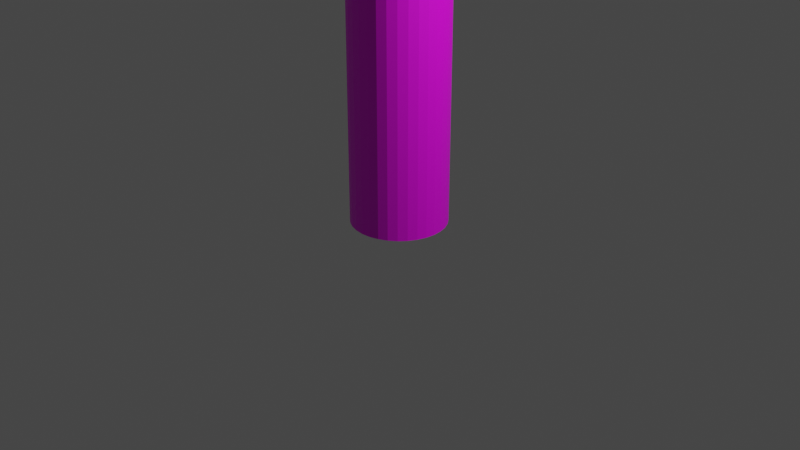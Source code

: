 # Source: Pole.blend  (saved by Blender 2.90.8; exported with 4.5.12 LTS)
import bpy
from mathutils import Matrix  # noqa: F401  (used for matrix-valued properties, if any)

bpy.ops.wm.read_factory_settings(use_empty=True)
scene = bpy.context.scene
scene.name = 'Scene'

# ---- collections
col_collection = bpy.data.collections.new('Collection'); scene.collection.children.link(col_collection)

# ---- images (referenced by path relative to the original .blend; pixels are not part of the script)
import os
ASSET_DIR = os.environ.get("B2B_ASSET_DIR", "")  # directory of the original .blend (textures are referenced by path, not embedded)
HERE = os.path.dirname(os.path.abspath(__file__))  # packed textures are extracted next to this script under _unpacked/

def load_image(name, relpath, width, height, colorspace="sRGB"):
    """Load a texture the original file referenced (path relative to the .blend, or extracted next to this script)."""
    p = next((c for c in (os.path.join(HERE, relpath), os.path.join(ASSET_DIR, relpath)) if relpath and os.path.exists(c)), "")
    if p:
        img = bpy.data.images.load(p, check_existing=True)
        img.name = name
    else:  # same state as the original file: an image datablock whose file is absent (Cycles renders it pink)
        img = bpy.data.images.new(name, width, height)
        img.source = "FILE"
        img.filepath = "//" + (relpath or name)
    img.colorspace_settings.name = colorspace
    return img
img_pole_texture_jpg = load_image('Pole texture.jpg', 'Pole texture.jpg', 1024, 1024, 'sRGB')

# ---- materials (node trees are filled in below, after node groups)
mat_pole_material = bpy.data.materials.new('Pole material')
mat_pole_material.use_transparent_shadow = False

# ---- material node trees
mat_pole_material.use_nodes = True; mat_pole_material.node_tree.nodes.clear()
_N = mat_pole_material.node_tree.nodes; _L = mat_pole_material.node_tree.links
n0 = _N.new('ShaderNodeBsdfPrincipled'); n0.name = 'Principled BSDF'; n0.location = (10, 300)
n0.distribution = 'GGX'
n0.subsurface_method = 'BURLEY'
n0.inputs[3].default_value = 1.45
n0.inputs[27].default_value = (0.0, 0.0, 0.0, 1.0)
n0.inputs[28].default_value = 1.0
n1 = _N.new('ShaderNodeOutputMaterial'); n1.name = 'Material Output'; n1.location = (300, 300)
n2 = _N.new('ShaderNodeTexImage'); n2.name = 'Image Texture'; n2.location = (-280, 280)
n2.image = img_pole_texture_jpg
_L.new(n0.outputs[0], n1.inputs[0])
_L.new(n2.outputs[0], n0.inputs[0])
n1.is_active_output = True

# ---- world
world_world = bpy.data.worlds.new('World'); scene.world = world_world
world_world.use_nodes = True; world_world.node_tree.nodes.clear()
_N = world_world.node_tree.nodes; _L = world_world.node_tree.links
n0 = _N.new('ShaderNodeOutputWorld'); n0.name = 'World Output'; n0.location = (300, 300)
n1 = _N.new('ShaderNodeBackground'); n1.name = 'Background'; n1.location = (10, 300)
n1.inputs[0].default_value = (0.05088, 0.05088, 0.05088, 1.0)
_L.new(n1.outputs[0], n0.inputs[0])
n0.is_active_output = True
world_world.color = (0.05088, 0.05088, 0.05088)
world_world.use_sun_shadow = False
world_world.sun_shadow_jitter_overblur = 0.0

# ---- cameras
cam_camera = bpy.data.cameras.new('Camera')
cam_camera.clip_end = 100.0
cam_camera.ortho_scale = 7.314

# ---- lights
light_light = bpy.data.lights.new('Light', 'POINT')
light_light.transmission_factor = 0.0
light_light.energy = 1000.0
light_light.shadow_soft_size = 0.1
light_light.shadow_maximum_resolution = 0.006
light_light.use_absolute_resolution = True

# ---- meshes
me_cylinder = bpy.data.meshes.new('Cylinder')
me_cylinder.from_pydata([(0.0, 1.0, -1.0), (-7.573e-08, 0.8017, 1.02), (0.1951, 0.9808, -1.0), (0.1564, 0.7863, 1.02), (0.3827, 0.9239, -1.0), (0.3068, 0.7406, 1.02), (0.5556, 0.8315, -1.0), (0.4454, 0.6666, 1.02), (0.7071, 0.7071, -1.0), (0.5669, 0.5669, 1.02), (0.8315, 0.5556, -1.0), (0.6666, 0.4454, 1.02), (0.9239, 0.3827, -1.0), (0.7406, 0.3068, 1.02), (0.9808, 0.1951, -1.0), (0.7863, 0.1564, 1.02), (1.0, 7.55e-08, -1.0), (0.8017, 4.506e-08, 1.02), (0.9808, -0.1951, -1.0), (0.7863, -0.1564, 1.02), (0.9239, -0.3827, -1.0), (0.7406, -0.3068, 1.02), (0.8315, -0.5556, -1.0), (0.6666, -0.4454, 1.02), (0.7071, -0.7071, -1.0), (0.5669, -0.5669, 1.02), (0.5556, -0.8315, -1.0), (0.4454, -0.6666, 1.02), (0.3827, -0.9239, -1.0), (0.3068, -0.7406, 1.02), (0.1951, -0.9808, -1.0), (0.1564, -0.7863, 1.02), (-3.258e-07, -1.0, -1.0), (-2.65e-07, -0.8017, 1.02), (-0.1951, -0.9808, -1.0), (-0.1564, -0.7863, 1.02), (-0.3827, -0.9239, -1.0), (-0.3068, -0.7406, 1.02), (-0.5556, -0.8315, -1.0), (-0.4454, -0.6666, 1.02), (-0.7071, -0.7071, -1.0), (-0.5669, -0.5669, 1.02), (-0.8315, -0.5556, -1.0), (-0.6666, -0.4454, 1.02), (-0.9239, -0.3827, -1.0), (-0.7406, -0.3068, 1.02), (-0.9808, -0.1951, -1.0), (-0.7863, -0.1564, 1.02), (-1.0, 9.656e-07, -1.0), (-0.8017, 7.844e-07, 1.02), (-0.9808, 0.1951, -1.0), (-0.7863, 0.1564, 1.02), (-0.9239, 0.3827, -1.0), (-0.7406, 0.3068, 1.02), (-0.8315, 0.5556, -1.0), (-0.6666, 0.4454, 1.02), (-0.7071, 0.7071, -1.0), (-0.5669, 0.5669, 1.02), (-0.5556, 0.8315, -1.0), (-0.4454, 0.6666, 1.02), (-0.3827, 0.9239, -1.0), (-0.3068, 0.7406, 1.02), (-0.1951, 0.9808, -1.0), (-0.1564, 0.7863, 1.02), (0.1951, 0.9808, 1.0), (0.0, 1.0, 1.0), (0.3827, 0.9239, 1.0), (0.5556, 0.8315, 1.0), (0.7071, 0.7071, 1.0), (0.8315, 0.5556, 1.0), (0.9239, 0.3827, 1.0), (0.9808, 0.1951, 1.0), (1.0, 7.55e-08, 1.0), (0.9808, -0.1951, 1.0), (0.9239, -0.3827, 1.0), (0.8315, -0.5556, 1.0), (0.7071, -0.7071, 1.0), (0.5556, -0.8315, 1.0), (0.3827, -0.9239, 1.0), (0.1951, -0.9808, 1.0), (-3.258e-07, -1.0, 1.0), (-0.1951, -0.9808, 1.0), (-0.3827, -0.9239, 1.0), (-0.5556, -0.8315, 1.0), (-0.7071, -0.7071, 1.0), (-0.8315, -0.5556, 1.0), (-0.9239, -0.3827, 1.0), (-0.9808, -0.1951, 1.0), (-1.0, 9.656e-07, 1.0), (-0.9808, 0.1951, 1.0), (-0.9239, 0.3827, 1.0), (-0.8315, 0.5556, 1.0), (-0.7071, 0.7071, 1.0), (-0.5556, 0.8315, 1.0), (-0.3827, 0.9239, 1.0), (-0.1951, 0.9808, 1.0)], [], [(0, 65, 64, 2), (2, 64, 66, 4), (4, 66, 67, 6), (6, 67, 68, 8), (8, 68, 69, 10), (10, 69, 70, 12), (12, 70, 71, 14), (14, 71, 72, 16), (16, 72, 73, 18), (18, 73, 74, 20), (20, 74, 75, 22), (22, 75, 76, 24), (24, 76, 77, 26), (26, 77, 78, 28), (28, 78, 79, 30), (30, 79, 80, 32), (32, 80, 81, 34), (34, 81, 82, 36), (36, 82, 83, 38), (38, 83, 84, 40), (40, 84, 85, 42), (42, 85, 86, 44), (44, 86, 87, 46), (46, 87, 88, 48), (48, 88, 89, 50), (50, 89, 90, 52), (52, 90, 91, 54), (54, 91, 92, 56), (56, 92, 93, 58), (58, 93, 94, 60), (3, 1, 63, 61, 59, 57, 55, 53, 51, 49, 47, 45, 43, 41, 39, 37, 35, 33, 31, 29, 27, 25, 23, 21, 19, 17, 15, 13, 11, 9, 7, 5), (60, 94, 95, 62), (62, 95, 65, 0), (0, 2, 4, 6, 8, 10, 12, 14, 16, 18, 20, 22, 24, 26, 28, 30, 32, 34, 36, 38, 40, 42, 44, 46, 48, 50, 52, 54, 56, 58, 60, 62), (1, 3, 64, 65), (3, 5, 66, 64), (5, 7, 67, 66), (7, 9, 68, 67), (9, 11, 69, 68), (11, 13, 70, 69), (13, 15, 71, 70), (15, 17, 72, 71), (17, 19, 73, 72), (19, 21, 74, 73), (21, 23, 75, 74), (23, 25, 76, 75), (25, 27, 77, 76), (27, 29, 78, 77), (29, 31, 79, 78), (31, 33, 80, 79), (33, 35, 81, 80), (35, 37, 82, 81), (37, 39, 83, 82), (39, 41, 84, 83), (41, 43, 85, 84), (43, 45, 86, 85), (45, 47, 87, 86), (47, 49, 88, 87), (49, 51, 89, 88), (51, 53, 90, 89), (53, 55, 91, 90), (55, 57, 92, 91), (57, 59, 93, 92), (59, 61, 94, 93), (61, 63, 95, 94), (63, 1, 65, 95)])
_uv = me_cylinder.uv_layers.new(name='UVMap')
_uv.uv.foreach_set('vector', [1.0, 0.5, 1.0, 1.0, 0.9688, 1.0, 0.9688, 0.5, 0.9688, 0.5, 0.9688, 1.0, 0.9375, 1.0, 0.9375, 0.5, 0.9375, 0.5, 0.9375, 1.0, 0.9062, 1.0, 0.9062, 0.5, 0.9062, 0.5, 0.9062, 1.0, 0.875, 1.0, 0.875, 0.5, 0.875, 0.5, 0.875, 1.0, 0.8438, 1.0, 0.8438, 0.5, 0.8438, 0.5, 0.8438, 1.0, 0.8125, 1.0, 0.8125, 0.5, 0.8125, 0.5, 0.8125, 1.0, 0.7812, 1.0, 0.7812, 0.5, 0.7812, 0.5, 0.7812, 1.0, 0.75, 1.0, 0.75, 0.5, 0.75, 0.5, 0.75, 1.0, 0.7188, 1.0, 0.7188, 0.5, 0.7188, 0.5, 0.7188, 1.0, 0.6875, 1.0, 0.6875, 0.5, 0.6875, 0.5, 0.6875, 1.0, 0.6562, 1.0, 0.6562, 0.5, 0.6562, 0.5, 0.6562, 1.0, 0.625, 1.0, 0.625, 0.5, 0.625, 0.5, 0.625, 1.0, 0.5938, 1.0, 0.5938, 0.5, 0.5938, 0.5, 0.5938, 1.0, 0.5625, 1.0, 0.5625, 0.5, 0.5625, 0.5, 0.5625, 1.0, 0.5312, 1.0, 0.5312, 0.5, 0.5312, 0.5, 0.5312, 1.0, 0.5, 1.0, 0.5, 0.5, 0.5, 0.5, 0.5, 1.0, 0.4688, 1.0, 0.4688, 0.5, 0.4688, 0.5, 0.4688, 1.0, 0.4375, 1.0, 0.4375, 0.5, 0.4375, 0.5, 0.4375, 1.0, 0.4062, 1.0, 0.4062, 0.5, 0.4062, 0.5, 0.4062, 1.0, 0.375, 1.0, 0.375, 0.5, 0.375, 0.5, 0.375, 1.0, 0.3438, 1.0, 0.3438, 0.5, 0.3438, 0.5, 0.3438, 1.0, 0.3125, 1.0, 0.3125, 0.5, 0.3125, 0.5, 0.3125, 1.0, 0.2812, 1.0, 0.2812, 0.5, 0.2812, 0.5, 0.2812, 1.0, 0.25, 1.0, 0.25, 0.5, 0.25, 0.5, 0.25, 1.0, 0.2188, 1.0, 0.2188, 0.5, 0.2188, 0.5, 0.2188, 1.0, 0.1875, 1.0, 0.1875, 0.5, 0.1875, 0.5, 0.1875, 1.0, 0.1562, 1.0, 0.1562, 0.5, 0.1562, 0.5, 0.1562, 1.0, 0.125, 1.0, 0.125, 0.5, 0.125, 0.5, 0.125, 1.0, 0.09375, 1.0, 0.09375, 0.5, 0.09375, 0.5, 0.09375, 1.0, 0.0625, 1.0, 0.0625, 0.5, 0.2875, 0.4387, 0.25, 0.4424, 0.2125, 0.4387, 0.1764, 0.4278, 0.1431, 0.41, 0.114, 0.386, 0.09003, 0.3569, 0.07225, 0.3236, 0.0613, 0.2875, 0.0576, 0.25, 0.0613, 0.2125, 0.07225, 0.1764, 0.09002, 0.1431, 0.114, 0.114, 0.1431, 0.09002, 0.1764, 0.07225, 0.2125, 0.0613, 0.25, 0.0576, 0.2875, 0.0613, 0.3236, 0.07225, 0.3569, 0.09002, 0.386, 0.114, 0.41, 0.1431, 0.4278, 0.1764, 0.4387, 0.2125, 0.4424, 0.25, 0.4387, 0.2875, 0.4278, 0.3236, 0.41, 0.3569, 0.386, 0.386, 0.3569, 0.41, 0.3236, 0.4278, 0.0625, 0.5, 0.0625, 1.0, 0.03125, 1.0, 0.03125, 0.5, 0.03125, 0.5, 0.03125, 1.0, 0.0, 1.0, 0.0, 0.5, 0.75, 0.49, 0.7968, 0.4854, 0.8418, 0.4717, 0.8833, 0.4496, 0.9197, 0.4197, 0.9496, 0.3833, 0.9717, 0.3418, 0.9854, 0.2968, 0.99, 0.25, 0.9854, 0.2032, 0.9717, 0.1582, 0.9496, 0.1167, 0.9197, 0.08029, 0.8833, 0.05045, 0.8418, 0.02827, 0.7968, 0.01461, 0.75, 0.01, 0.7032, 0.01461, 0.6582, 0.02827, 0.6167, 0.05045, 0.5803, 0.08029, 0.5504, 0.1167, 0.5283, 0.1582, 0.5146, 0.2032, 0.51, 0.25, 0.5146, 0.2968, 0.5283, 0.3418, 0.5504, 0.3833, 0.5803, 0.4197, 0.6167, 0.4496, 0.6582, 0.4717, 0.7032, 0.4854, 0.25, 0.4424, 0.2875, 0.4387, 0.2968, 0.4854, 0.25, 0.49, 0.2875, 0.4387, 0.3236, 0.4278, 0.3418, 0.4717, 0.2968, 0.4854, 0.3236, 0.4278, 0.3569, 0.41, 0.3833, 0.4496, 0.3418, 0.4717, 0.3569, 0.41, 0.386, 0.386, 0.4197, 0.4197, 0.3833, 0.4496, 0.386, 0.386, 0.41, 0.3569, 0.4496, 0.3833, 0.4197, 0.4197, 0.41, 0.3569, 0.4278, 0.3236, 0.4717, 0.3418, 0.4496, 0.3833, 0.4278, 0.3236, 0.4387, 0.2875, 0.4854, 0.2968, 0.4717, 0.3418, 0.4387, 0.2875, 0.4424, 0.25, 0.49, 0.25, 0.4854, 0.2968, 0.4424, 0.25, 0.4387, 0.2125, 0.4854, 0.2032, 0.49, 0.25, 0.4387, 0.2125, 0.4278, 0.1764, 0.4717, 0.1582, 0.4854, 0.2032, 0.4278, 0.1764, 0.41, 0.1431, 0.4496, 0.1167, 0.4717, 0.1582, 0.41, 0.1431, 0.386, 0.114, 0.4197, 0.08029, 0.4496, 0.1167, 0.386, 0.114, 0.3569, 0.09002, 0.3833, 0.05045, 0.4197, 0.08029, 0.3569, 0.09002, 0.3236, 0.07225, 0.3418, 0.02827, 0.3833, 0.05045, 0.3236, 0.07225, 0.2875, 0.0613, 0.2968, 0.01461, 0.3418, 0.02827, 0.2875, 0.0613, 0.25, 0.0576, 0.25, 0.01, 0.2968, 0.01461, 0.25, 0.0576, 0.2125, 0.0613, 0.2032, 0.01461, 0.25, 0.01, 0.2125, 0.0613, 0.1764, 0.07225, 0.1582, 0.02827, 0.2032, 0.01461, 0.1764, 0.07225, 0.1431, 0.09002, 0.1167, 0.05045, 0.1582, 0.02827, 0.1431, 0.09002, 0.114, 0.114, 0.08029, 0.08029, 0.1167, 0.05045, 0.114, 0.114, 0.09002, 0.1431, 0.05045, 0.1167, 0.08029, 0.08029, 0.09002, 0.1431, 0.07225, 0.1764, 0.02827, 0.1582, 0.05045, 0.1167, 0.07225, 0.1764, 0.0613, 0.2125, 0.01461, 0.2032, 0.02827, 0.1582, 0.0613, 0.2125, 0.0576, 0.25, 0.01, 0.25, 0.01461, 0.2032, 0.0576, 0.25, 0.0613, 0.2875, 0.01461, 0.2968, 0.01, 0.25, 0.0613, 0.2875, 0.07225, 0.3236, 0.02827, 0.3418, 0.01461, 0.2968, 0.07225, 0.3236, 0.09003, 0.3569, 0.05045, 0.3833, 0.02827, 0.3418, 0.09003, 0.3569, 0.114, 0.386, 0.08029, 0.4197, 0.05045, 0.3833, 0.114, 0.386, 0.1431, 0.41, 0.1167, 0.4496, 0.08029, 0.4197, 0.1431, 0.41, 0.1764, 0.4278, 0.1582, 0.4717, 0.1167, 0.4496, 0.1764, 0.4278, 0.2125, 0.4387, 0.2032, 0.4854, 0.1582, 0.4717, 0.2125, 0.4387, 0.25, 0.4424, 0.25, 0.49, 0.2032, 0.4854])
me_cylinder.materials.append(mat_pole_material)
me_cylinder.use_remesh_fix_poles = True
me_cylinder.use_remesh_preserve_attributes = False
me_cylinder.use_mirror_vertex_groups = False
me_cylinder.update()

# ---- objects
ob_light = bpy.data.objects.new('Light', light_light)
ob_camera = bpy.data.objects.new('Camera', cam_camera)
ob_cylinder = bpy.data.objects.new('Cylinder', me_cylinder)

# ---- transforms, parenting, visibility, modifiers, constraints
ob_light.location = (4.076, 1.005, 5.904)
ob_light.rotation_euler = (0.6503, 0.05522, 1.866)
ob_light.lock_rotations_4d = False
ob_light.empty_display_type = 'ARROWS'
ob_light.color = (0.0, 0.0, 0.0, 0.0)
ob_light.lineart.crease_threshold = 0.0
ob_camera.location = (7.359, -6.926, 4.958)
ob_camera.rotation_euler = (1.109, 0.0, 0.8149)
ob_camera.lock_rotations_4d = False
ob_camera.empty_display_type = 'ARROWS'
ob_camera.color = (0.0, 0.0, 0.0, 0.0)
ob_camera.display_type = 'WIRE'
ob_camera.lineart.crease_threshold = 0.0
ob_cylinder.location = (0.0, 0.0, 2.0)
ob_cylinder.scale = (0.5, 0.5, 2.0)
ob_cylinder.lineart.crease_threshold = 0.0

# ---- collection membership
col_collection.objects.link(ob_light)
col_collection.objects.link(ob_camera)
col_collection.objects.link(ob_cylinder)

# ---- scene / render settings (as saved in the file)
scene.camera = ob_camera
scene.frame_start = 1; scene.frame_end = 250; scene.frame_set(1)
scene.render.engine = 'BLENDER_EEVEE_NEXT'
scene.cycles.use_denoising = False
scene.cycles.samples = 128
scene.cycles.sampling_pattern = 'TABULATED_SOBOL'
scene.cycles.use_adaptive_sampling = False
scene.cycles.use_light_tree = False
scene.view_settings.view_transform = 'Filmic'
bpy.context.view_layer.update()

